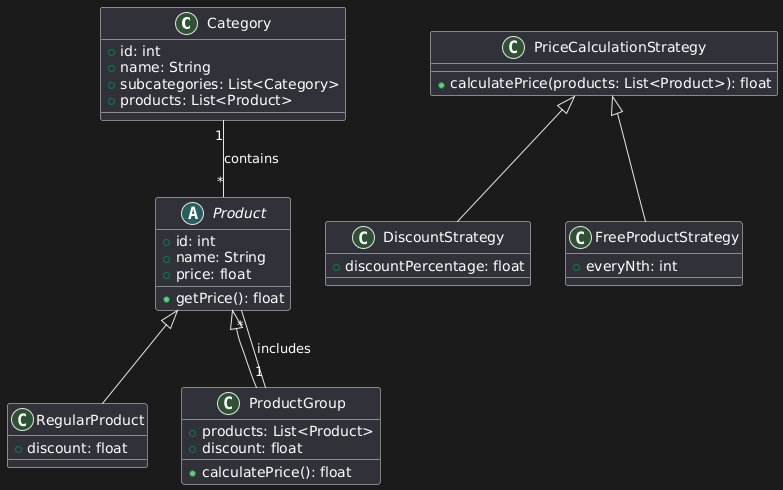

The diagram above was rendered by PlantUML. Its source (embedded in the PNG):
@startuml
class Category {
    +id: int
    +name: String
    +subcategories: List<Category>
    +products: List<Product>
}

abstract class Product {
    +id: int
    +name: String
    +price: float
    +getPrice(): float
}

class RegularProduct extends Product {
    +discount: float
}

class ProductGroup extends Product {
    +products: List<Product>
    +discount: float
    +calculatePrice(): float
}

class PriceCalculationStrategy {
    +calculatePrice(products: List<Product>): float
}

class DiscountStrategy extends PriceCalculationStrategy {
    +discountPercentage: float
}

class FreeProductStrategy extends PriceCalculationStrategy {
    +everyNth: int
}

Category "1" -- "*" Product : contains
ProductGroup "1" -- "  *" Product : includes
@enduml